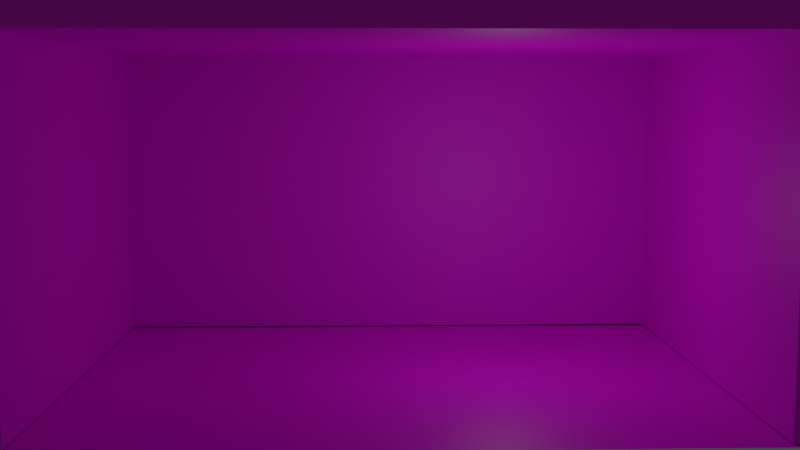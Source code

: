 # Source: room1-draft1.blend  (saved by Blender 2.92.15; exported with 4.5.12 LTS)
import bpy
from mathutils import Matrix  # noqa: F401  (used for matrix-valued properties, if any)

bpy.ops.wm.read_factory_settings(use_empty=True)
scene = bpy.context.scene
scene.name = 'Scene'

# ---- collections
col_collection = bpy.data.collections.new('Collection'); scene.collection.children.link(col_collection)

# ---- images (referenced by path relative to the original .blend; pixels are not part of the script)
import os
ASSET_DIR = os.environ.get("B2B_ASSET_DIR", "")  # directory of the original .blend (textures are referenced by path, not embedded)
HERE = os.path.dirname(os.path.abspath(__file__))  # packed textures are extracted next to this script under _unpacked/

def load_image(name, relpath, width, height, colorspace="sRGB"):
    """Load a texture the original file referenced (path relative to the .blend, or extracted next to this script)."""
    p = next((c for c in (os.path.join(HERE, relpath), os.path.join(ASSET_DIR, relpath)) if relpath and os.path.exists(c)), "")
    if p:
        img = bpy.data.images.load(p, check_existing=True)
        img.name = name
    else:  # same state as the original file: an image datablock whose file is absent (Cycles renders it pink)
        img = bpy.data.images.new(name, width, height)
        img.source = "FILE"
        img.filepath = "//" + (relpath or name)
    img.colorspace_settings.name = colorspace
    return img
img_woodplanksworn33_col_var1_1k_jpg_001 = load_image('WoodPlanksWorn33_COL_VAR1_1K.jpg.001', 'WoodPlanksWorn33_COL_VAR1_1K.jpg', 1024, 1024, 'sRGB')
img_rustmixedonpaint012_col_var2_1k_jpg = load_image('RustMixedOnPaint012_COL_VAR2_1K.jpg', 'RustMixedOnPaint012_COL_VAR2_1K.jpg', 1024, 1024, 'sRGB')

# ---- materials (node trees are filled in below, after node groups)
mat_material_001 = bpy.data.materials.new('Material.001')
mat_material_001.use_transparent_shadow = False
mat_material_004 = bpy.data.materials.new('Material.004')
mat_material_004.use_transparent_shadow = False
mat_material_002 = bpy.data.materials.new('Material.002')
mat_material_002.use_transparent_shadow = False
mat_material_003 = bpy.data.materials.new('Material.003')
mat_material_003.use_transparent_shadow = False
mat_material_005 = bpy.data.materials.new('Material.005')
mat_material_005.use_transparent_shadow = False

# ---- material node trees
mat_material_001.use_nodes = True; mat_material_001.node_tree.nodes.clear()
_N = mat_material_001.node_tree.nodes; _L = mat_material_001.node_tree.links
n0 = _N.new('ShaderNodeOutputMaterial'); n0.name = 'Material Output'; n0.location = (300, 300)
n1 = _N.new('ShaderNodeBsdfPrincipled'); n1.name = 'Principled BSDF'; n1.location = (10, 300)
n1.distribution = 'GGX'
n1.subsurface_method = 'BURLEY'
n1.inputs[3].default_value = 1.45
n1.inputs[27].default_value = (0.0, 0.0, 0.0, 1.0)
n1.inputs[28].default_value = 1.0
n2 = _N.new('ShaderNodeTexImage'); n2.name = 'Image Texture'; n2.location = (-280, 280)
n2.image = img_woodplanksworn33_col_var1_1k_jpg_001
_L.new(n1.outputs[0], n0.inputs[0])
_L.new(n2.outputs[0], n1.inputs[0])
n0.is_active_output = True
mat_material_004.use_nodes = True; mat_material_004.node_tree.nodes.clear()
_N = mat_material_004.node_tree.nodes; _L = mat_material_004.node_tree.links
n0 = _N.new('ShaderNodeOutputMaterial'); n0.name = 'Material Output'; n0.location = (300, 300)
n1 = _N.new('ShaderNodeBsdfPrincipled'); n1.name = 'Principled BSDF'; n1.location = (10, 300)
n1.distribution = 'GGX'
n1.subsurface_method = 'BURLEY'
n1.inputs[3].default_value = 1.45
n1.inputs[27].default_value = (0.0, 0.0, 0.0, 1.0)
n1.inputs[28].default_value = 1.0
n2 = _N.new('ShaderNodeTexImage'); n2.name = 'Image Texture'; n2.location = (-280, 280)
n2.image = img_rustmixedonpaint012_col_var2_1k_jpg
_L.new(n1.outputs[0], n0.inputs[0])
_L.new(n2.outputs[0], n1.inputs[0])
n0.is_active_output = True
mat_material_002.use_nodes = True; mat_material_002.node_tree.nodes.clear()
_N = mat_material_002.node_tree.nodes; _L = mat_material_002.node_tree.links
n0 = _N.new('ShaderNodeOutputMaterial'); n0.name = 'Material Output'; n0.location = (300, 300)
n1 = _N.new('ShaderNodeBsdfPrincipled'); n1.name = 'Principled BSDF'; n1.location = (10, 300)
n1.distribution = 'GGX'
n1.subsurface_method = 'BURLEY'
n1.inputs[3].default_value = 1.45
n1.inputs[27].default_value = (0.0, 0.0, 0.0, 1.0)
n1.inputs[28].default_value = 1.0
n2 = _N.new('ShaderNodeTexImage'); n2.name = 'Image Texture'; n2.location = (-280, 280)
n2.image = img_rustmixedonpaint012_col_var2_1k_jpg
_L.new(n1.outputs[0], n0.inputs[0])
_L.new(n2.outputs[0], n1.inputs[0])
n0.is_active_output = True
mat_material_003.use_nodes = True; mat_material_003.node_tree.nodes.clear()
_N = mat_material_003.node_tree.nodes; _L = mat_material_003.node_tree.links
n0 = _N.new('ShaderNodeOutputMaterial'); n0.name = 'Material Output'; n0.location = (300, 300)
n1 = _N.new('ShaderNodeBsdfPrincipled'); n1.name = 'Principled BSDF'; n1.location = (10, 300)
n1.distribution = 'GGX'
n1.subsurface_method = 'BURLEY'
n1.inputs[3].default_value = 1.45
n1.inputs[27].default_value = (0.0, 0.0, 0.0, 1.0)
n1.inputs[28].default_value = 1.0
n2 = _N.new('ShaderNodeTexImage'); n2.name = 'Image Texture'; n2.location = (-280, 280)
n2.image = img_rustmixedonpaint012_col_var2_1k_jpg
_L.new(n1.outputs[0], n0.inputs[0])
_L.new(n2.outputs[0], n1.inputs[0])
n0.is_active_output = True
mat_material_005.use_nodes = True; mat_material_005.node_tree.nodes.clear()
_N = mat_material_005.node_tree.nodes; _L = mat_material_005.node_tree.links
n0 = _N.new('ShaderNodeOutputMaterial'); n0.name = 'Material Output'; n0.location = (300, 300)
n1 = _N.new('ShaderNodeBsdfPrincipled'); n1.name = 'Principled BSDF'; n1.location = (10, 300)
n1.distribution = 'GGX'
n1.subsurface_method = 'BURLEY'
n1.inputs[3].default_value = 1.45
n1.inputs[27].default_value = (0.0, 0.0, 0.0, 1.0)
n1.inputs[28].default_value = 1.0
n2 = _N.new('ShaderNodeTexImage'); n2.name = 'Image Texture'; n2.location = (-280, 280)
n2.image = img_rustmixedonpaint012_col_var2_1k_jpg
_L.new(n1.outputs[0], n0.inputs[0])
_L.new(n2.outputs[0], n1.inputs[0])
n0.is_active_output = True

# ---- world
world_world = bpy.data.worlds.new('World'); scene.world = world_world
world_world.use_nodes = True; world_world.node_tree.nodes.clear()
_N = world_world.node_tree.nodes; _L = world_world.node_tree.links
n0 = _N.new('ShaderNodeOutputWorld'); n0.name = 'World Output'; n0.location = (300, 300)
n1 = _N.new('ShaderNodeBackground'); n1.name = 'Background'; n1.location = (10, 300)
n1.inputs[0].default_value = (0.05088, 0.05088, 0.05088, 1.0)
_L.new(n1.outputs[0], n0.inputs[0])
n0.is_active_output = True
world_world.color = (0.05088, 0.05088, 0.05088)
world_world.use_sun_shadow = False
world_world.sun_shadow_jitter_overblur = 0.0

# ---- cameras
cam_camera_001 = bpy.data.cameras.new('Camera.001')

# ---- lights
light_light = bpy.data.lights.new('Light', 'POINT')
light_light.transmission_factor = 0.0
light_light.energy = 500.0
light_light.shadow_soft_size = 0.25
light_light.shadow_maximum_resolution = 0.006
light_light.use_absolute_resolution = True

# ---- meshes
me_plane = bpy.data.meshes.new('Plane')
me_plane.from_pydata([(-1.0, -1.0, 0.0), (1.0, -1.0, 0.0), (-1.0, 1.0, 0.0), (1.0, 1.0, 0.0)], [], [(0, 1, 3, 2)])
_uv = me_plane.uv_layers.new(name='UVMap')
_uv.uv.foreach_set('vector', [0.0, 0.0, 1.0, 0.0, 1.0, 1.0, 0.0, 1.0])
_uv.active_render = True
_uv = me_plane.uv_layers.new(name='UVMap.001')
_uv.uv.foreach_set('vector', [0.0, 0.0, 1.0, 0.0, 1.0, 1.0, 0.0, 1.0])
me_plane.materials.append(mat_material_001)
me_plane.use_remesh_fix_poles = True
me_plane.use_remesh_preserve_attributes = False
me_plane.use_mirror_vertex_groups = False
me_plane.update()
me_cube_001 = bpy.data.meshes.new('Cube.001')
me_cube_001.from_pydata([(-1.0, -1.0, -1.0), (-1.0, -1.0, 1.0), (-1.0, 1.0, -1.0), (-1.0, 1.0, 1.0), (1.0, -1.0, -1.0), (1.0, -1.0, 1.0), (1.0, 1.0, -1.0), (1.0, 1.0, 1.0)], [], [(0, 1, 3, 2), (2, 3, 7, 6), (6, 7, 5, 4), (4, 5, 1, 0), (2, 6, 4, 0), (7, 3, 1, 5)])
_uv = me_cube_001.uv_layers.new(name='UVMap')
_uv.uv.foreach_set('vector', [0.375, 0.0, 0.625, 0.0, 0.625, 0.25, 0.375, 0.25, 0.375, 0.25, 0.625, 0.25, 0.625, 0.5, 0.375, 0.5, 0.375, 0.5, 0.625, 0.5, 0.625, 0.75, 0.375, 0.75, 0.375, 0.75, 0.625, 0.75, 0.625, 1.0, 0.375, 1.0, 0.125, 0.5, 0.375, 0.5, 0.375, 0.75, 0.125, 0.75, 0.625, 0.5, 0.875, 0.5, 0.875, 0.75, 0.625, 0.75])
_uv.active_render = True
_uv = me_cube_001.uv_layers.new(name='UVMap.001')
_uv.uv.foreach_set('vector', [0.375, 0.0, 0.625, 0.0, 0.625, 0.25, 0.375, 0.25, 0.375, 0.25, 0.625, 0.25, 0.625, 0.5, 0.375, 0.5, 0.375, 0.5, 0.625, 0.5, 0.625, 0.75, 0.375, 0.75, 0.375, 0.75, 0.625, 0.75, 0.625, 1.0, 0.375, 1.0, 0.125, 0.5, 0.375, 0.5, 0.375, 0.75, 0.125, 0.75, 0.625, 0.5, 0.875, 0.5, 0.875, 0.75, 0.625, 0.75])
me_cube_001.materials.append(mat_material_004)
me_cube_001.use_remesh_fix_poles = True
me_cube_001.use_remesh_preserve_attributes = False
me_cube_001.use_mirror_vertex_groups = False
me_cube_001.update()
me_cube_002 = bpy.data.meshes.new('Cube.002')
me_cube_002.from_pydata([(-1.0, -1.0, -1.0), (-1.0, -1.0, 1.0), (-1.0, 1.0, -1.0), (-1.0, 1.0, 1.0), (1.0, -1.0, -1.0), (1.0, -1.0, 1.0), (1.0, 1.0, -1.0), (1.0, 1.0, 1.0)], [], [(0, 1, 3, 2), (2, 3, 7, 6), (6, 7, 5, 4), (4, 5, 1, 0), (2, 6, 4, 0), (7, 3, 1, 5)])
_uv = me_cube_002.uv_layers.new(name='UVMap')
_uv.uv.foreach_set('vector', [0.375, 0.0, 0.625, 0.0, 0.625, 0.25, 0.375, 0.25, 0.375, 0.25, 0.625, 0.25, 0.625, 0.5, 0.375, 0.5, 0.375, 0.5, 0.625, 0.5, 0.625, 0.75, 0.375, 0.75, 0.375, 0.75, 0.625, 0.75, 0.625, 1.0, 0.375, 1.0, 0.125, 0.5, 0.375, 0.5, 0.375, 0.75, 0.125, 0.75, 0.625, 0.5, 0.875, 0.5, 0.875, 0.75, 0.625, 0.75])
_uv.active_render = True
_uv = me_cube_002.uv_layers.new(name='UVMap.001')
_uv.uv.foreach_set('vector', [0.375, 0.0, 0.625, 0.0, 0.625, 0.25, 0.375, 0.25, 0.375, 0.25, 0.625, 0.25, 0.625, 0.5, 0.375, 0.5, 0.375, 0.5, 0.625, 0.5, 0.625, 0.75, 0.375, 0.75, 0.375, 0.75, 0.625, 0.75, 0.625, 1.0, 0.375, 1.0, 0.125, 0.5, 0.375, 0.5, 0.375, 0.75, 0.125, 0.75, 0.625, 0.5, 0.875, 0.5, 0.875, 0.75, 0.625, 0.75])
me_cube_002.materials.append(mat_material_002)
me_cube_002.use_remesh_fix_poles = True
me_cube_002.use_remesh_preserve_attributes = False
me_cube_002.use_mirror_vertex_groups = False
me_cube_002.update()
me_cube_003 = bpy.data.meshes.new('Cube.003')
me_cube_003.from_pydata([(-1.0, -1.0, -1.0), (-1.0, -1.0, 1.0), (-1.0, 1.0, -1.0), (-1.0, 1.0, 1.0), (1.0, -1.0, -1.0), (1.0, -1.0, 1.0), (1.0, 1.0, -1.0), (1.0, 1.0, 1.0)], [], [(0, 1, 3, 2), (2, 3, 7, 6), (6, 7, 5, 4), (4, 5, 1, 0), (2, 6, 4, 0), (7, 3, 1, 5)])
_uv = me_cube_003.uv_layers.new(name='UVMap')
_uv.uv.foreach_set('vector', [0.375, 0.0, 0.625, 0.0, 0.625, 0.25, 0.375, 0.25, 0.375, 0.25, 0.625, 0.25, 0.625, 0.5, 0.375, 0.5, 0.375, 0.5, 0.625, 0.5, 0.625, 0.75, 0.375, 0.75, 0.375, 0.75, 0.625, 0.75, 0.625, 1.0, 0.375, 1.0, 0.125, 0.5, 0.375, 0.5, 0.375, 0.75, 0.125, 0.75, 0.625, 0.5, 0.875, 0.5, 0.875, 0.75, 0.625, 0.75])
_uv.active_render = True
_uv = me_cube_003.uv_layers.new(name='UVMap.001')
_uv.uv.foreach_set('vector', [0.375, 0.0, 0.625, 0.0, 0.625, 0.25, 0.375, 0.25, 0.375, 0.25, 0.625, 0.25, 0.625, 0.5, 0.375, 0.5, 0.375, 0.5, 0.625, 0.5, 0.625, 0.75, 0.375, 0.75, 0.375, 0.75, 0.625, 0.75, 0.625, 1.0, 0.375, 1.0, 0.125, 0.5, 0.375, 0.5, 0.375, 0.75, 0.125, 0.75, 0.625, 0.5, 0.875, 0.5, 0.875, 0.75, 0.625, 0.75])
me_cube_003.materials.append(mat_material_003)
me_cube_003.use_remesh_fix_poles = True
me_cube_003.use_remesh_preserve_attributes = False
me_cube_003.use_mirror_vertex_groups = False
me_cube_003.update()
me_cube_004 = bpy.data.meshes.new('Cube.004')
me_cube_004.from_pydata([(-1.0, -1.0, -1.0), (-1.0, -1.0, 1.0), (-1.0, 1.0, -1.0), (-1.0, 1.0, 1.0), (1.0, -1.0, -1.0), (1.0, -1.0, 1.0), (1.0, 1.0, -1.0), (1.0, 1.0, 1.0)], [], [(0, 1, 3, 2), (2, 3, 7, 6), (6, 7, 5, 4), (4, 5, 1, 0), (2, 6, 4, 0), (7, 3, 1, 5)])
_uv = me_cube_004.uv_layers.new(name='UVMap')
_uv.uv.foreach_set('vector', [0.375, 0.0, 0.625, 0.0, 0.625, 0.25, 0.375, 0.25, 0.375, 0.25, 0.625, 0.25, 0.625, 0.5, 0.375, 0.5, 0.375, 0.5, 0.625, 0.5, 0.625, 0.75, 0.375, 0.75, 0.375, 0.75, 0.625, 0.75, 0.625, 1.0, 0.375, 1.0, 0.125, 0.5, 0.375, 0.5, 0.375, 0.75, 0.125, 0.75, 0.625, 0.5, 0.875, 0.5, 0.875, 0.75, 0.625, 0.75])
_uv.active_render = True
_uv = me_cube_004.uv_layers.new(name='UVMap.001')
_uv.uv.foreach_set('vector', [0.375, 0.0, 0.625, 0.0, 0.625, 0.25, 0.375, 0.25, 0.375, 0.25, 0.625, 0.25, 0.625, 0.5, 0.375, 0.5, 0.375, 0.5, 0.625, 0.5, 0.625, 0.75, 0.375, 0.75, 0.375, 0.75, 0.625, 0.75, 0.625, 1.0, 0.375, 1.0, 0.125, 0.5, 0.375, 0.5, 0.375, 0.75, 0.125, 0.75, 0.625, 0.5, 0.875, 0.5, 0.875, 0.75, 0.625, 0.75])
me_cube_004.materials.append(mat_material_005)
me_cube_004.use_remesh_fix_poles = True
me_cube_004.use_remesh_preserve_attributes = False
me_cube_004.use_mirror_vertex_groups = False
me_cube_004.update()

# ---- objects
ob_light = bpy.data.objects.new('Light', light_light)
ob_plane = bpy.data.objects.new('Plane', me_plane)
ob_cube = bpy.data.objects.new('Cube', me_cube_001)
ob_cube_001 = bpy.data.objects.new('Cube.001', me_cube_002)
ob_cube_002 = bpy.data.objects.new('Cube.002', me_cube_003)
ob_cube_003 = bpy.data.objects.new('Cube.003', me_cube_004)
ob_camera = bpy.data.objects.new('Camera', cam_camera_001)

# ---- transforms, parenting, visibility, modifiers, constraints
ob_light.location = (6.666, 7.107, 7.637)
ob_light.rotation_euler = (0.6503, 0.05522, 1.866)
ob_light.lock_rotations_4d = False
ob_light.empty_display_type = 'ARROWS'
ob_light.color = (0.0, 0.0, 0.0, 0.0)
ob_light.lineart.crease_threshold = 0.0
ob_plane.location = (0.6565, 9.21, -2.8)
ob_plane.scale = (20.0, 16.0, 16.0)
ob_plane.lineart.crease_threshold = 0.0
ob_cube.location = (-20.01, 9.559, 7.271)
ob_cube.scale = (1.0, 16.0, 10.0)
ob_cube.lineart.crease_threshold = 0.0
ob_cube_001.location = (20.01, 9.559, 7.271)
ob_cube_001.scale = (1.0, 16.0, 10.0)
ob_cube_001.lineart.crease_threshold = 0.0
ob_cube_002.location = (0.6783, 24.56, 7.301)
ob_cube_002.rotation_euler = (0.0, 0.0, 1.571)
ob_cube_002.scale = (1.0, 20.0, 10.0)
ob_cube_002.lineart.crease_threshold = 0.0
ob_cube_003.location = (-0.03835, 9.517, 18.12)
ob_cube_003.rotation_euler = (0.0, 1.571, 1.571)
ob_cube_003.scale = (1.0, 21.0, 15.84)
ob_cube_003.lineart.crease_threshold = 0.0
ob_camera.location = (-1.53, -58.3, 13.45)
ob_camera.rotation_euler = (1.466, 2.425e-08, -0.02793)
ob_camera.lineart.crease_threshold = 0.0

# ---- collection membership
col_collection.objects.link(ob_light)
col_collection.objects.link(ob_plane)
col_collection.objects.link(ob_cube)
col_collection.objects.link(ob_cube_001)
col_collection.objects.link(ob_cube_002)
col_collection.objects.link(ob_cube_003)
col_collection.objects.link(ob_camera)

# ---- scene / render settings (as saved in the file)
scene.camera = ob_camera
scene.frame_start = 1; scene.frame_end = 250; scene.frame_set(1)
scene.render.engine = 'BLENDER_EEVEE_NEXT'
scene.cycles.use_denoising = False
scene.cycles.samples = 128
scene.cycles.sampling_pattern = 'TABULATED_SOBOL'
scene.cycles.use_adaptive_sampling = False
scene.cycles.use_light_tree = False
scene.view_settings.view_transform = 'Filmic'
bpy.context.view_layer.update()
